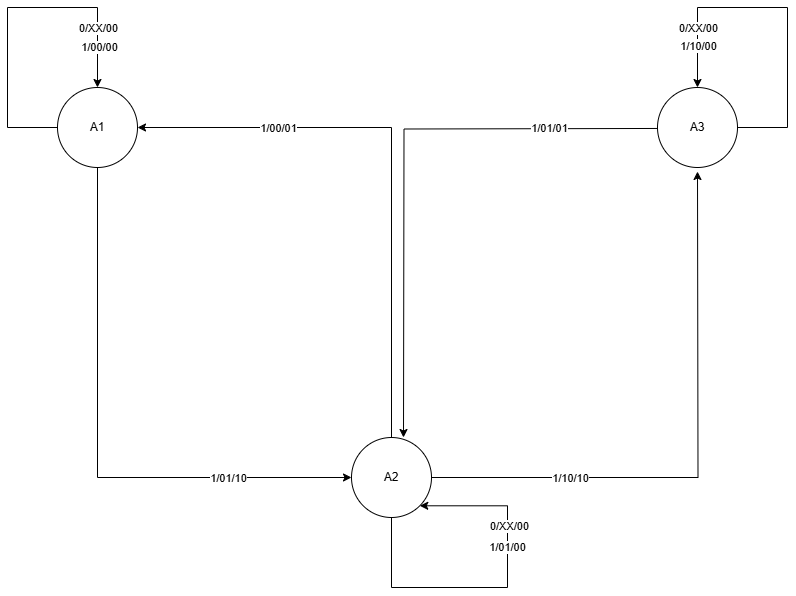

The diagram above was exported from draw.io. Its source (the exported page's mxGraphModel, read from the mxfile embedded in the PNG):
<mxGraphModel dx="1666" dy="793" grid="1" gridSize="10" guides="1" tooltips="1" connect="1" arrows="1" fold="1" page="1" pageScale="1" pageWidth="827" pageHeight="1169" math="0" shadow="0">
  <root>
    <mxCell id="0" />
    <mxCell id="1" parent="0" />
    <mxCell id="y2Gs7U8dWIEyZhao2ckt-4" style="edgeStyle=orthogonalEdgeStyle;rounded=0;orthogonalLoop=1;jettySize=auto;html=1;exitX=0.5;exitY=1;exitDx=0;exitDy=0;entryX=0;entryY=0.5;entryDx=0;entryDy=0;" parent="1" source="y2Gs7U8dWIEyZhao2ckt-1" target="y2Gs7U8dWIEyZhao2ckt-3" edge="1">
      <mxGeometry relative="1" as="geometry" />
    </mxCell>
    <mxCell id="y2Gs7U8dWIEyZhao2ckt-23" value="1/01/10" style="edgeLabel;html=1;align=center;verticalAlign=middle;resizable=0;points=[];" parent="y2Gs7U8dWIEyZhao2ckt-4" connectable="0" vertex="1">
      <mxGeometry x="0.4894" y="-1" relative="1" as="geometry">
        <mxPoint x="20" y="-1" as="offset" />
      </mxGeometry>
    </mxCell>
    <mxCell id="y2Gs7U8dWIEyZhao2ckt-1" value="A1" style="ellipse;whiteSpace=wrap;html=1;aspect=fixed;" parent="1" vertex="1">
      <mxGeometry x="80" y="100" width="80" height="80" as="geometry" />
    </mxCell>
    <mxCell id="y2Gs7U8dWIEyZhao2ckt-6" style="edgeStyle=orthogonalEdgeStyle;rounded=0;orthogonalLoop=1;jettySize=auto;html=1;exitX=0;exitY=0.5;exitDx=0;exitDy=0;entryX=0.65;entryY=-0.012;entryDx=0;entryDy=0;entryPerimeter=0;" parent="1" edge="1">
      <mxGeometry relative="1" as="geometry">
        <mxPoint x="680" y="140.96" as="sourcePoint" />
        <mxPoint x="426" y="449.99999999999994" as="targetPoint" />
      </mxGeometry>
    </mxCell>
    <mxCell id="y2Gs7U8dWIEyZhao2ckt-26" value="1/01/01" style="edgeLabel;html=1;align=center;verticalAlign=middle;resizable=0;points=[];" parent="y2Gs7U8dWIEyZhao2ckt-6" connectable="0" vertex="1">
      <mxGeometry x="-0.6121" y="2" relative="1" as="geometry">
        <mxPoint y="-3" as="offset" />
      </mxGeometry>
    </mxCell>
    <mxCell id="y2Gs7U8dWIEyZhao2ckt-2" value="A3" style="ellipse;whiteSpace=wrap;html=1;aspect=fixed;" parent="1" vertex="1">
      <mxGeometry x="680" y="100" width="80" height="80" as="geometry" />
    </mxCell>
    <mxCell id="y2Gs7U8dWIEyZhao2ckt-8" style="edgeStyle=orthogonalEdgeStyle;rounded=0;orthogonalLoop=1;jettySize=auto;html=1;exitX=0.5;exitY=0;exitDx=0;exitDy=0;entryX=1;entryY=0.5;entryDx=0;entryDy=0;" parent="1" source="y2Gs7U8dWIEyZhao2ckt-3" target="y2Gs7U8dWIEyZhao2ckt-1" edge="1">
      <mxGeometry relative="1" as="geometry" />
    </mxCell>
    <mxCell id="y2Gs7U8dWIEyZhao2ckt-24" value="1/00/01" style="edgeLabel;html=1;align=center;verticalAlign=middle;resizable=0;points=[];" parent="y2Gs7U8dWIEyZhao2ckt-8" connectable="0" vertex="1">
      <mxGeometry x="0.6028" y="2" relative="1" as="geometry">
        <mxPoint x="28" y="-2" as="offset" />
      </mxGeometry>
    </mxCell>
    <mxCell id="y2Gs7U8dWIEyZhao2ckt-3" value="A2" style="ellipse;whiteSpace=wrap;html=1;aspect=fixed;" parent="1" vertex="1">
      <mxGeometry x="374" y="450" width="80" height="80" as="geometry" />
    </mxCell>
    <mxCell id="y2Gs7U8dWIEyZhao2ckt-5" style="edgeStyle=orthogonalEdgeStyle;rounded=0;orthogonalLoop=1;jettySize=auto;html=1;exitX=1;exitY=0.5;exitDx=0;exitDy=0;" parent="1" source="y2Gs7U8dWIEyZhao2ckt-3" edge="1">
      <mxGeometry relative="1" as="geometry">
        <mxPoint x="720" y="184" as="targetPoint" />
      </mxGeometry>
    </mxCell>
    <mxCell id="y2Gs7U8dWIEyZhao2ckt-25" value="1/10/10" style="edgeLabel;html=1;align=center;verticalAlign=middle;resizable=0;points=[];" parent="y2Gs7U8dWIEyZhao2ckt-5" connectable="0" vertex="1">
      <mxGeometry x="-0.5179" y="4" relative="1" as="geometry">
        <mxPoint y="4" as="offset" />
      </mxGeometry>
    </mxCell>
    <mxCell id="y2Gs7U8dWIEyZhao2ckt-9" style="edgeStyle=orthogonalEdgeStyle;rounded=0;orthogonalLoop=1;jettySize=auto;html=1;exitX=0.5;exitY=1;exitDx=0;exitDy=0;entryX=1;entryY=1;entryDx=0;entryDy=0;" parent="1" source="y2Gs7U8dWIEyZhao2ckt-3" target="y2Gs7U8dWIEyZhao2ckt-3" edge="1">
      <mxGeometry relative="1" as="geometry">
        <Array as="points">
          <mxPoint x="414" y="600" />
          <mxPoint x="530" y="600" />
          <mxPoint x="530" y="518" />
        </Array>
      </mxGeometry>
    </mxCell>
    <mxCell id="y2Gs7U8dWIEyZhao2ckt-12" value="0/XX/00" style="edgeLabel;html=1;align=center;verticalAlign=middle;resizable=0;points=[];" parent="y2Gs7U8dWIEyZhao2ckt-9" connectable="0" vertex="1">
      <mxGeometry x="0.3955" y="-1" relative="1" as="geometry">
        <mxPoint as="offset" />
      </mxGeometry>
    </mxCell>
    <mxCell id="y2Gs7U8dWIEyZhao2ckt-22" value="1/01/00" style="edgeLabel;html=1;align=center;verticalAlign=middle;resizable=0;points=[];" parent="y2Gs7U8dWIEyZhao2ckt-9" connectable="0" vertex="1">
      <mxGeometry x="0.2774" y="1" relative="1" as="geometry">
        <mxPoint as="offset" />
      </mxGeometry>
    </mxCell>
    <mxCell id="y2Gs7U8dWIEyZhao2ckt-10" style="edgeStyle=orthogonalEdgeStyle;rounded=0;orthogonalLoop=1;jettySize=auto;html=1;exitX=1;exitY=0.5;exitDx=0;exitDy=0;entryX=0.5;entryY=0;entryDx=0;entryDy=0;" parent="1" source="y2Gs7U8dWIEyZhao2ckt-2" target="y2Gs7U8dWIEyZhao2ckt-2" edge="1">
      <mxGeometry relative="1" as="geometry">
        <Array as="points">
          <mxPoint x="810" y="140" />
          <mxPoint x="810" y="20" />
          <mxPoint x="720" y="20" />
        </Array>
      </mxGeometry>
    </mxCell>
    <mxCell id="y2Gs7U8dWIEyZhao2ckt-17" value="0/XX/00" style="edgeLabel;html=1;align=center;verticalAlign=middle;resizable=0;points=[];" parent="y2Gs7U8dWIEyZhao2ckt-10" connectable="0" vertex="1">
      <mxGeometry x="0.7471" y="-1" relative="1" as="geometry">
        <mxPoint x="1" y="-17" as="offset" />
      </mxGeometry>
    </mxCell>
    <mxCell id="y2Gs7U8dWIEyZhao2ckt-20" value="1/" style="edgeLabel;html=1;align=center;verticalAlign=middle;resizable=0;points=[];" parent="y2Gs7U8dWIEyZhao2ckt-10" connectable="0" vertex="1">
      <mxGeometry x="0.7471" y="1" relative="1" as="geometry">
        <mxPoint as="offset" />
      </mxGeometry>
    </mxCell>
    <mxCell id="y2Gs7U8dWIEyZhao2ckt-21" value="1/10/00" style="edgeLabel;html=1;align=center;verticalAlign=middle;resizable=0;points=[];" parent="y2Gs7U8dWIEyZhao2ckt-10" connectable="0" vertex="1">
      <mxGeometry x="0.7529" y="3" relative="1" as="geometry">
        <mxPoint x="-3" as="offset" />
      </mxGeometry>
    </mxCell>
    <mxCell id="y2Gs7U8dWIEyZhao2ckt-11" style="edgeStyle=orthogonalEdgeStyle;rounded=0;orthogonalLoop=1;jettySize=auto;html=1;exitX=0;exitY=0.5;exitDx=0;exitDy=0;entryX=0.5;entryY=0;entryDx=0;entryDy=0;" parent="1" source="y2Gs7U8dWIEyZhao2ckt-1" target="y2Gs7U8dWIEyZhao2ckt-1" edge="1">
      <mxGeometry relative="1" as="geometry">
        <Array as="points">
          <mxPoint x="30" y="140" />
          <mxPoint x="30" y="20" />
          <mxPoint x="120" y="20" />
        </Array>
      </mxGeometry>
    </mxCell>
    <mxCell id="y2Gs7U8dWIEyZhao2ckt-18" value="0/XX/00" style="edgeLabel;html=1;align=center;verticalAlign=middle;resizable=0;points=[];" parent="y2Gs7U8dWIEyZhao2ckt-11" connectable="0" vertex="1">
      <mxGeometry x="0.6471" relative="1" as="geometry">
        <mxPoint as="offset" />
      </mxGeometry>
    </mxCell>
    <mxCell id="y2Gs7U8dWIEyZhao2ckt-19" value="1/00/00" style="edgeLabel;html=1;align=center;verticalAlign=middle;resizable=0;points=[];" parent="y2Gs7U8dWIEyZhao2ckt-11" connectable="0" vertex="1">
      <mxGeometry x="0.7588" y="1" relative="1" as="geometry">
        <mxPoint as="offset" />
      </mxGeometry>
    </mxCell>
  </root>
</mxGraphModel>